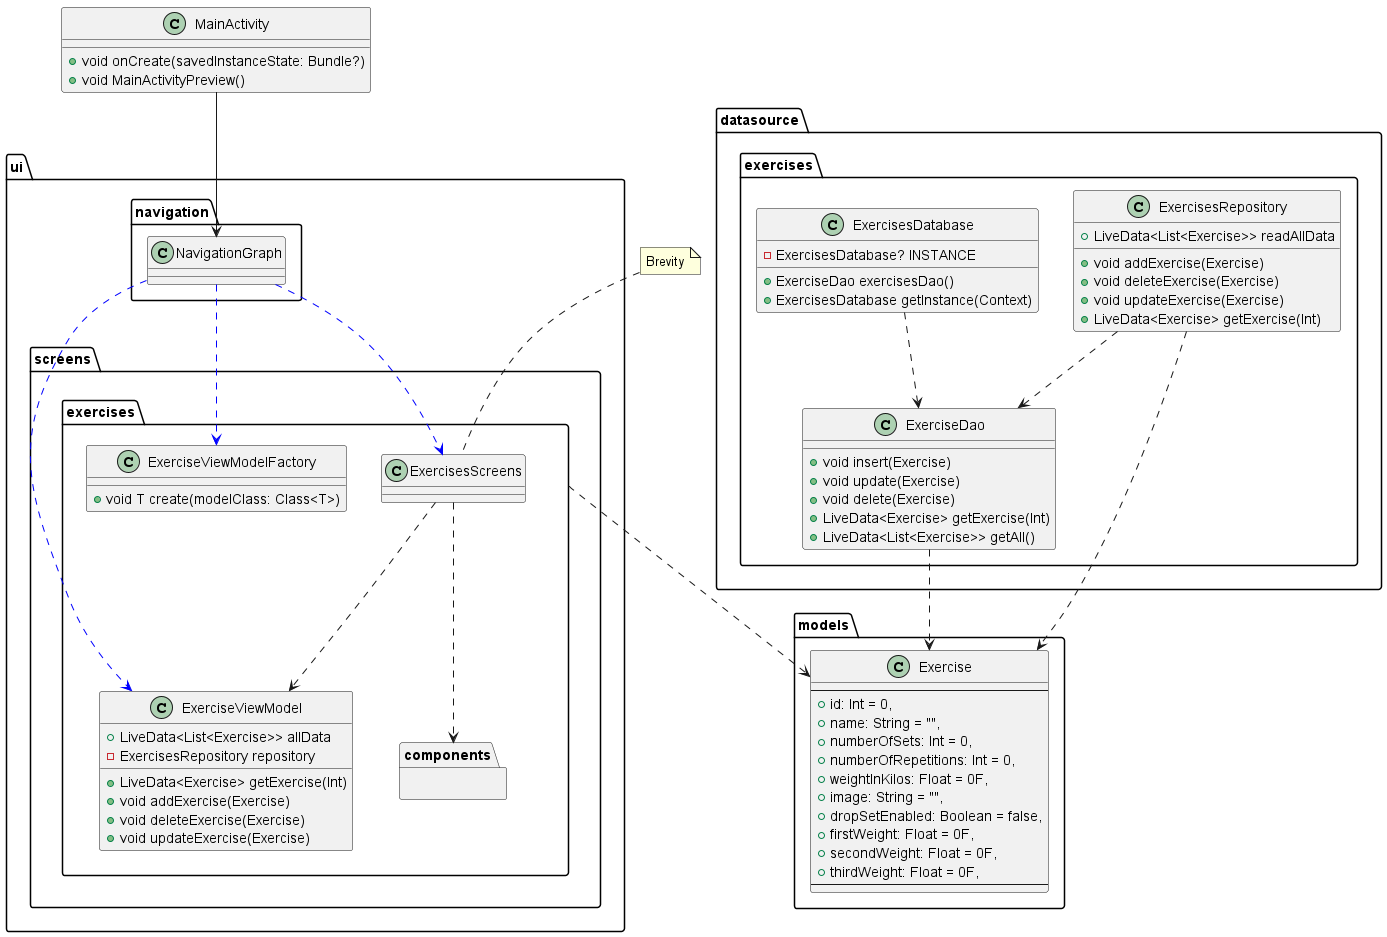

The diagram above was rendered by PlantUML. Its source (embedded in the PNG):
@startuml
'https://plantuml.com/class-diagram

'========================== EXERCISES ==============================
namespace datasource.exercises {
    class ExercisesDatabase {
    + ExerciseDao exercisesDao()
    - ExercisesDatabase? INSTANCE
    + ExercisesDatabase getInstance(Context)
    }

    class ExercisesRepository {
    + LiveData<List<Exercise>> readAllData
    + void addExercise(Exercise)
    + void deleteExercise(Exercise)
    + void updateExercise(Exercise)
    + LiveData<Exercise> getExercise(Int)
    }

    class ExerciseDao {
    + void insert(Exercise)
    + void update(Exercise)
    + void delete(Exercise)
    + LiveData<Exercise> getExercise(Int)
    + LiveData<List<Exercise>> getAll()
    }
}

namespace models {
    class Exercise {
    --
    + id: Int = 0,
    + name: String = "",
    + numberOfSets: Int = 0,
    + numberOfRepetitions: Int = 0,
    + weightInKilos: Float = 0F,
    + image: String = "",
    + dropSetEnabled: Boolean = false,
    + firstWeight: Float = 0F,
    + secondWeight: Float = 0F,
    + thirdWeight: Float = 0F,
    --
    }
}

namespace ui.screens.exercises {
   class ExerciseViewModel {
   + LiveData<List<Exercise>> allData
   - ExercisesRepository repository
   + LiveData<Exercise> getExercise(Int)
   + void addExercise(Exercise)
   + void deleteExercise(Exercise)
   + void updateExercise(Exercise)
   }

   class ExerciseViewModelFactory {
   + void T create(modelClass: Class<T>)
   }

   namespace components {
   }
}

'datasource to models
datasource.exercises.ExercisesRepository ..> models.Exercise
datasource.exercises.ExercisesRepository ..> datasource.exercises.ExerciseDao
datasource.exercises.ExercisesDatabase ..> datasource.exercises.ExerciseDao
datasource.exercises.ExerciseDao ..> models.Exercise

'screen to model
ui.screens.exercises ..> models.Exercise

'datasource to ui
ui.screens.exercises.ExercisesScreens ..> ui.screens.exercises.ExerciseViewModel


'========================== SHARED ==============================
namespace ui.navigation {
    class ui.navigation.NavigationGraph {
    }
}

class MainActivity {
+ void onCreate(savedInstanceState: Bundle?)
+ void MainActivityPreview()
}


ui.navigation.NavigationGraph .[#blue].> ui.screens.exercises.ExercisesScreens
ui.screens.exercises.ExercisesScreens ..> ui.screens.exercises.components
note top of ui.screens.exercises.ExercisesScreens: Brevity

ui.navigation.NavigationGraph .[#blue].> ui.screens.exercises.ExerciseViewModel
ui.navigation.NavigationGraph .[#blue].> ui.screens.exercises.ExerciseViewModelFactory

MainActivity --> ui.navigation.NavigationGraph

@enduml